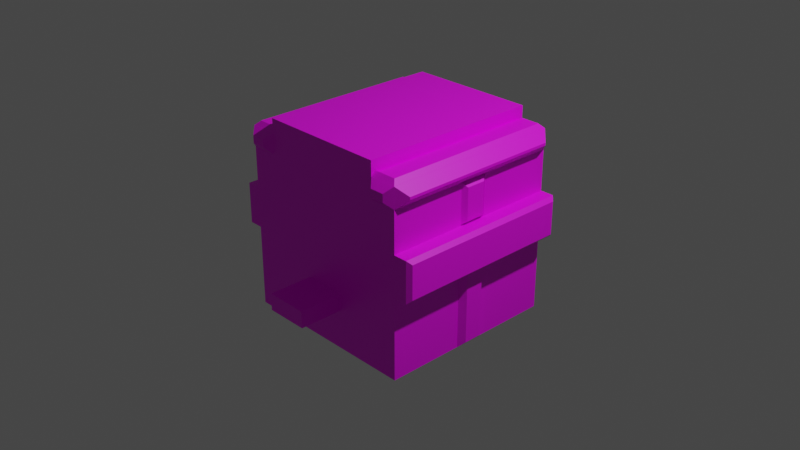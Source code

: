 # Source: drone.blend  (saved by Blender 3.4.6; exported with 4.5.12 LTS)
import bpy
from mathutils import Matrix  # noqa: F401  (used for matrix-valued properties, if any)

bpy.ops.wm.read_factory_settings(use_empty=True)
scene = bpy.context.scene
scene.name = 'Scene'

# ---- collections
col_collection = bpy.data.collections.new('Collection'); scene.collection.children.link(col_collection)

# ---- images (referenced by path relative to the original .blend; pixels are not part of the script)
import os
ASSET_DIR = os.environ.get("B2B_ASSET_DIR", "")  # directory of the original .blend (textures are referenced by path, not embedded)
HERE = os.path.dirname(os.path.abspath(__file__))  # packed textures are extracted next to this script under _unpacked/

def load_image(name, relpath, width, height, colorspace="sRGB"):
    """Load a texture the original file referenced (path relative to the .blend, or extracted next to this script)."""
    p = next((c for c in (os.path.join(HERE, relpath), os.path.join(ASSET_DIR, relpath)) if relpath and os.path.exists(c)), "")
    if p:
        img = bpy.data.images.load(p, check_existing=True)
        img.name = name
    else:  # same state as the original file: an image datablock whose file is absent (Cycles renders it pink)
        img = bpy.data.images.new(name, width, height)
        img.source = "FILE"
        img.filepath = "//" + (relpath or name)
    img.colorspace_settings.name = colorspace
    return img
img_drone_base_color = load_image('drone Base Color', 'textures/drone Base Color.png', 1024, 1024, 'sRGB')

# ---- materials (node trees are filled in below, after node groups)
mat_material = bpy.data.materials.new('Material')
mat_material.alpha_threshold = 0.0
mat_material.use_transparent_shadow = False
mat_material.roughness = 0.5
mat_material.line_color = (0.0, 0.0, 0.0, 1.0)

# ---- material node trees
mat_material.use_nodes = True; mat_material.node_tree.nodes.clear()
_N = mat_material.node_tree.nodes; _L = mat_material.node_tree.links
n0 = _N.new('ShaderNodeOutputMaterial'); n0.name = 'Material Output'; n0.location = (300, 300)
n1 = _N.new('ShaderNodeBsdfPrincipled'); n1.name = 'Principled BSDF'; n1.location = (10, 300)
n1.distribution = 'GGX'
n1.subsurface_method = 'RANDOM_WALK_SKIN'
n1.inputs[3].default_value = 1.45
n1.inputs[27].default_value = (0.0, 0.0, 0.0, 1.0)
n1.inputs[28].default_value = 1.0
n2 = _N.new('ShaderNodeTexImage'); n2.name = 'Image Texture'; n2.location = (-280, 275)
n2.image = img_drone_base_color
_L.new(n1.outputs[0], n0.inputs[0])
_L.new(n2.outputs[0], n1.inputs[0])
n0.is_active_output = True

# ---- world
world_world = bpy.data.worlds.new('World'); scene.world = world_world
world_world.use_nodes = True; world_world.node_tree.nodes.clear()
_N = world_world.node_tree.nodes; _L = world_world.node_tree.links
n0 = _N.new('ShaderNodeOutputWorld'); n0.name = 'World Output'; n0.location = (300, 300)
n1 = _N.new('ShaderNodeBackground'); n1.name = 'Background'; n1.location = (10, 300)
n1.inputs[0].default_value = (0.05088, 0.05088, 0.05088, 1.0)
_L.new(n1.outputs[0], n0.inputs[0])
n0.is_active_output = True
world_world.color = (0.05088, 0.05088, 0.05088)
world_world.use_sun_shadow = False
world_world.sun_shadow_jitter_overblur = 0.0

# ---- cameras
cam_camera = bpy.data.cameras.new('Camera')
cam_camera.clip_end = 100.0
cam_camera.ortho_scale = 7.314

# ---- lights
light_light = bpy.data.lights.new('Light', 'POINT')
light_light.transmission_factor = 0.0
light_light.energy = 1000.0
light_light.shadow_soft_size = 0.1
light_light.shadow_maximum_resolution = 0.006
light_light.use_absolute_resolution = True

# ---- meshes
me_cube = bpy.data.meshes.new('Cube')
me_cube.from_pydata([(0.0, -1.0, -1.0), (0.0, 1.0, 1.0), (0.0, -1.0, 1.0), (0.0, 1.0, -1.0), (1.0, 1.0, 1.0), (1.0, 1.0, -1.0), (1.0, -1.0, 1.0), (1.0, -1.0, -1.0), (0.4546, 0.3817, -1.0), (0.4546, -0.3118, -1.0), (0.0, -0.3118, -1.0), (0.0, 0.3817, -1.0), (0.08359, -0.2282, -1.404), (0.371, -0.2282, -1.404), (0.08359, 0.2982, -1.404), (0.371, 0.2982, -1.404), (0.4546, 0.3817, -1.435), (0.371, 0.2982, -1.518), (0.08359, 0.2982, -1.518), (0.0, 0.3817, -1.435), (0.4546, -0.3118, -1.435), (0.371, -0.2282, -1.518), (0.0, -0.3118, -1.435), (0.08359, -0.2282, -1.518), (0.0, -1.0, -0.3884), (0.0, -1.0, -0.571), (0.2318, -1.0, -0.3884), (0.2319, -1.0, -0.5709), (0.0, -1.474, -0.3884), (0.0, -1.474, -0.571), (0.2318, -1.474, -0.3884), (0.2319, -1.474, -0.5709), (1.0, -1.0, 0.7761), (1.0, 1.0, 0.776), (0.705, 1.0, 1.0), (0.7063, -1.0, 1.0), (0.705, -1.0, 1.0), (0.7063, -1.0, 0.7761), (0.7051, 1.0, 0.776), (1.0, 1.0, 0.9985), (0.9516, 0.9516, 1.047), (0.9516, -0.9516, 1.047), (1.0, -1.0, 0.9985), (0.705, 1.0, 0.9985), (0.7535, 0.9516, 1.047), (0.7063, -0.9516, 1.047), (0.7063, -1.0, 0.9985), (0.7534, -0.9516, 1.047), (0.705, -1.0, 0.9985), (1.097, 0.9023, 0.9023), (0.9994, 1.0, 1.0), (0.9994, -1.0, 1.0), (1.097, -0.9023, 0.9023), (0.9994, -1.0, 0.7761), (1.097, -0.9023, 0.8738), (1.097, 0.9023, 0.8738), (0.9994, 1.0, 0.776), (1.0, -1.0, 1.0), (0.9295, -1.071, 0.9295), (0.9295, -1.071, 0.8466), (1.0, -1.0, 0.7761), (0.7063, -1.0, 1.0), (0.7768, -1.071, 0.9295), (0.7768, -1.071, 0.8466), (0.7063, -1.0, 0.7761), (1.0, 1.0, -0.112), (1.0, -1.0, -0.112), (1.0, 1.0, 0.332), (1.0, -1.0, 0.3321), (1.146, 1.0, 0.332), (1.146, 1.0, -0.112), (1.146, -1.0, 0.3321), (1.146, -1.0, -0.112), (1.15, 1.0, 0.332), (1.191, 0.9586, 0.2907), (1.191, 0.9586, -0.0706), (1.15, 1.0, -0.112), (1.191, -0.9586, 0.2907), (1.15, -1.0, 0.3321), (1.15, -1.0, -0.112), (1.191, -0.9586, -0.07059), (0.9516, -0.157, 1.047), (0.9516, 0.157, 1.047), (1.0, -0.157, 0.7761), (1.0, 0.157, 0.7761), (1.0, 0.157, -1.0), (1.0, -0.157, -1.0), (1.0, 0.157, 1.0), (1.0, -0.157, 1.0), (1.0, 0.157, 0.9985), (1.0, -0.157, 0.9985), (0.9994, -0.157, 1.0), (0.9994, 0.157, 1.0), (1.097, -0.157, 0.9023), (1.097, 0.157, 0.9023), (1.097, 0.157, 0.8738), (1.097, -0.157, 0.8738), (0.9994, -0.157, 0.7761), (0.9994, 0.157, 0.7761), (1.0, -0.157, -0.112), (1.0, 0.157, -0.112), (1.0, 0.157, 0.332), (1.0, -0.157, 0.332), (1.146, 0.157, -0.112), (1.146, -0.157, -0.112), (1.146, 0.157, 0.332), (1.146, -0.157, 0.332), (1.191, 0.157, -0.0706), (1.191, -0.157, -0.07059), (1.15, -0.157, -0.112), (1.15, 0.157, -0.112), (1.15, 0.157, 0.332), (1.15, -0.157, 0.332), (1.191, -0.157, 0.2907), (1.191, 0.157, 0.2907), (0.9875, 0.157, 0.332), (1.039, 0.1059, 0.3831), (1.039, -0.1059, 0.3831), (0.9875, -0.157, 0.332), (0.9875, -0.157, 0.7761), (1.039, -0.1059, 0.725), (1.039, 0.1059, 0.725), (0.9875, 0.157, 0.7761), (0.4546, -0.3358, -1.131), (0.4546, -0.3358, -1.304), (0.0, -0.3357, -1.304), (0.0, -0.3357, -1.131), (1.002, -0.157, -0.112), (1.058, -0.1003, -0.1686), (1.058, 0.1003, -0.1686), (1.002, 0.157, -0.112), (1.002, -0.157, -1.0), (1.058, -0.1003, -0.9433), (1.002, 0.157, -1.0), (1.058, 0.1003, -0.9433), (0.0, -0.3118, -1.131), (0.0, -0.3118, -1.304), (0.4546, -0.3118, -1.304), (0.4546, -0.3118, -1.131), (0.4546, 0.3817, -1.304), (0.4546, 0.3817, -1.131), (0.0, 0.3817, -1.304), (0.0, 0.3817, -1.131), (0.4684, -0.3118, -1.304), (0.4684, -0.3118, -1.131), (0.4684, 0.3817, -1.304), (0.4684, 0.3817, -1.131), (0.4546, 0.3956, -1.304), (0.4546, 0.3956, -1.131), (0.0, 0.3956, -1.304), (0.0, 0.3956, -1.131), (0.4684, 0.3817, -1.217), (0.4684, -0.3118, -1.217), (0.0, -0.3357, -1.217), (0.4546, -0.3358, -1.217), (0.0, -0.3118, -1.217), (0.4546, -0.3118, -1.217), (0.4546, 0.3817, -1.217), (0.0, 0.3817, -1.217), (0.4546, 0.3956, -1.217), (0.0, 0.3956, -1.217), (0.0, 1.0, 1.154), (0.0, -1.0, 1.154), (0.705, -1.0, 1.154), (0.705, 1.0, 1.154), (0.4625, 1.0, 1.0), (0.4625, 1.0, -1.0), (0.3985, 1.087, -0.936), (0.4625, 1.023, -1.0), (0.0, 1.023, -1.0), (0.06401, 1.087, -0.936), (0.0, 1.023, 1.0), (0.06401, 1.087, 0.936), (0.4625, 1.023, 1.0), (0.3985, 1.087, 0.936), (-1.0, 1.0, 1.0), (-1.0, 1.0, -1.0), (-1.0, -1.0, 1.0), (-1.0, -1.0, -1.0), (-0.4546, 0.3817, -1.0), (-0.4546, -0.3118, -1.0), (-0.08359, -0.2282, -1.404), (-0.371, -0.2282, -1.404), (-0.08359, 0.2982, -1.404), (-0.371, 0.2982, -1.404), (-0.4546, 0.3817, -1.435), (-0.371, 0.2982, -1.518), (-0.08359, 0.2982, -1.518), (-0.4546, -0.3118, -1.435), (-0.371, -0.2282, -1.518), (-0.08359, -0.2282, -1.518), (-0.2318, -1.0, -0.3884), (-0.2319, -1.0, -0.5709), (-0.2318, -1.474, -0.3884), (-0.2319, -1.474, -0.5709), (-1.0, -1.0, 0.7761), (-1.0, 1.0, 0.776), (-0.705, 1.0, 1.0), (-0.7063, -1.0, 1.0), (-0.705, -1.0, 1.0), (-0.7063, -1.0, 0.7761), (-0.7051, 1.0, 0.776), (-1.0, 1.0, 0.9985), (-0.9516, 0.9516, 1.047), (-0.9516, -0.9516, 1.047), (-1.0, -1.0, 0.9985), (-0.705, 1.0, 0.9985), (-0.7535, 0.9516, 1.047), (-0.7063, -0.9516, 1.047), (-0.7063, -1.0, 0.9985), (-0.7534, -0.9516, 1.047), (-0.705, -1.0, 0.9985), (-1.097, 0.9023, 0.9023), (-0.9994, 1.0, 1.0), (-0.9994, -1.0, 1.0), (-1.097, -0.9023, 0.9023), (-0.9994, -1.0, 0.7761), (-1.097, -0.9023, 0.8738), (-1.097, 0.9023, 0.8738), (-0.9994, 1.0, 0.776), (-1.0, -1.0, 1.0), (-0.9295, -1.071, 0.9295), (-0.9295, -1.071, 0.8466), (-1.0, -1.0, 0.7761), (-0.7063, -1.0, 1.0), (-0.7768, -1.071, 0.9295), (-0.7768, -1.071, 0.8466), (-0.7063, -1.0, 0.7761), (-1.0, 1.0, -0.112), (-1.0, -1.0, -0.112), (-1.0, 1.0, 0.332), (-1.0, -1.0, 0.3321), (-1.146, 1.0, 0.332), (-1.146, 1.0, -0.112), (-1.146, -1.0, 0.3321), (-1.146, -1.0, -0.112), (-1.15, 1.0, 0.332), (-1.191, 0.9586, 0.2907), (-1.191, 0.9586, -0.0706), (-1.15, 1.0, -0.112), (-1.191, -0.9586, 0.2907), (-1.15, -1.0, 0.3321), (-1.15, -1.0, -0.112), (-1.191, -0.9586, -0.07059), (-0.9516, -0.157, 1.047), (-0.9516, 0.157, 1.047), (-1.0, -0.157, 0.7761), (-1.0, 0.157, 0.7761), (-1.0, 0.157, -1.0), (-1.0, -0.157, -1.0), (-1.0, 0.157, 1.0), (-1.0, -0.157, 1.0), (-1.0, 0.157, 0.9985), (-1.0, -0.157, 0.9985), (-0.9994, -0.157, 1.0), (-0.9994, 0.157, 1.0), (-1.097, -0.157, 0.9023), (-1.097, 0.157, 0.9023), (-1.097, 0.157, 0.8738), (-1.097, -0.157, 0.8738), (-0.9994, -0.157, 0.7761), (-0.9994, 0.157, 0.7761), (-1.0, -0.157, -0.112), (-1.0, 0.157, -0.112), (-1.0, 0.157, 0.332), (-1.0, -0.157, 0.332), (-1.146, 0.157, -0.112), (-1.146, -0.157, -0.112), (-1.146, 0.157, 0.332), (-1.146, -0.157, 0.332), (-1.191, 0.157, -0.0706), (-1.191, -0.157, -0.07059), (-1.15, -0.157, -0.112), (-1.15, 0.157, -0.112), (-1.15, 0.157, 0.332), (-1.15, -0.157, 0.332), (-1.191, -0.157, 0.2907), (-1.191, 0.157, 0.2907), (-0.9875, 0.157, 0.332), (-1.039, 0.1059, 0.3831), (-1.039, -0.1059, 0.3831), (-0.9875, -0.157, 0.332), (-0.9875, -0.157, 0.7761), (-1.039, -0.1059, 0.725), (-1.039, 0.1059, 0.725), (-0.9875, 0.157, 0.7761), (-0.4546, -0.3358, -1.131), (-0.4546, -0.3358, -1.304), (-1.002, -0.157, -0.112), (-1.058, -0.1003, -0.1686), (-1.058, 0.1003, -0.1686), (-1.002, 0.157, -0.112), (-1.002, -0.157, -1.0), (-1.058, -0.1003, -0.9433), (-1.002, 0.157, -1.0), (-1.058, 0.1003, -0.9433), (-0.4546, -0.3118, -1.304), (-0.4546, -0.3118, -1.131), (-0.4546, 0.3817, -1.304), (-0.4546, 0.3817, -1.131), (-0.4684, -0.3118, -1.304), (-0.4684, -0.3118, -1.131), (-0.4684, 0.3817, -1.304), (-0.4684, 0.3817, -1.131), (-0.4546, 0.3956, -1.304), (-0.4546, 0.3956, -1.131), (-0.4684, 0.3817, -1.217), (-0.4684, -0.3118, -1.217), (-0.4546, -0.3358, -1.217), (-0.4546, -0.3118, -1.217), (-0.4546, 0.3817, -1.217), (-0.4546, 0.3956, -1.217), (-0.705, -1.0, 1.154), (-0.705, 1.0, 1.154), (-0.4625, 1.0, 1.0), (-0.4625, 1.0, -1.0), (-0.3985, 1.087, -0.936), (-0.4625, 1.023, -1.0), (-0.06401, 1.087, -0.936), (-0.06401, 1.087, 0.936), (-0.4625, 1.023, 1.0), (-0.3985, 1.087, 0.936)], [], [(86, 99, 66, 7), (1, 165, 173, 171), (84, 33, 56, 98), (10, 11, 142, 135), (7, 66, 68, 32, 37, 35, 36, 2, 24, 26, 27, 25, 0), (34, 36, 48, 43), (8, 9, 138, 140), (137, 136, 22, 20), (14, 15, 13, 12), (18, 17, 15, 14), (17, 18, 19, 16), (21, 17, 16, 20), (23, 21, 20, 22), (18, 23, 22, 19), (11, 8, 140, 142), (23, 18, 14, 12), (21, 23, 12, 13), (17, 21, 13, 15), (27, 26, 30, 31), (29, 31, 30, 28), (24, 25, 29, 28), (25, 27, 31, 29), (26, 24, 28, 30), (33, 4, 50, 56), (37, 32, 60, 64), (33, 38, 34, 4), (34, 165, 1, 161, 164), (6, 32, 53, 51), (5, 65, 100, 85), (54, 96, 93, 52), (6, 35, 61, 57), (35, 37, 64, 61), (62, 63, 59, 58), (4, 34, 43, 39), (35, 6, 42, 46), (36, 35, 46, 48), (40, 82, 89, 39), (40, 44, 47, 45, 41, 81, 82), (44, 40, 39, 43), (41, 45, 46, 42), (47, 44, 43, 48), (4, 87, 92, 50), (50, 92, 94, 49), (51, 53, 54, 52), (49, 55, 56, 50), (55, 95, 98, 56), (87, 4, 39, 89), (58, 59, 60, 57), (57, 61, 62, 58), (59, 63, 64, 60), (63, 62, 61, 64), (32, 6, 57, 60), (6, 88, 90, 42), (65, 67, 69, 70), (106, 71, 78, 112), (67, 101, 105, 69), (68, 66, 72, 71), (102, 68, 71, 106), (69, 105, 111, 73), (71, 72, 79, 78), (112, 78, 77, 113), (74, 75, 76, 73), (78, 79, 80, 77), (75, 74, 114, 107), (73, 111, 114, 74), (70, 69, 73, 76), (108, 113, 77, 80), (75, 107, 110, 76), (108, 80, 79, 109), (100, 65, 70, 103), (72, 104, 109, 79), (103, 70, 76, 110), (3, 166, 5, 85, 86, 7, 0, 10, 9, 8, 11), (91, 51, 52, 93), (66, 99, 104, 72), (95, 55, 49, 94), (88, 6, 51, 91), (32, 83, 97, 53), (96, 54, 53, 97), (67, 33, 84, 101), (102, 83, 32, 68), (112, 113, 114, 111), (108, 109, 110, 107), (113, 108, 107, 114), (106, 112, 111, 105), (100, 103, 104, 99), (102, 106, 105, 101), (103, 110, 109, 104), (85, 100, 130, 133), (88, 91, 92, 87), (96, 97, 98, 95), (91, 93, 94, 92), (87, 89, 90, 88), (81, 90, 89, 82), (95, 94, 93, 96), (84, 98, 97, 83), (84, 83, 119, 122), (81, 41, 42, 90), (101, 84, 122, 115), (120, 117, 116, 121), (83, 102, 118, 119), (116, 117, 118, 115), (120, 121, 122, 119), (119, 118, 117, 120), (115, 122, 121, 116), (102, 101, 115, 118), (99, 86, 131, 127), (86, 85, 133, 131), (100, 99, 127, 130), (153, 154, 123, 126), (128, 129, 130, 127), (127, 131, 132, 128), (131, 133, 134, 132), (133, 130, 129, 134), (128, 132, 134, 129), (139, 137, 20, 16), (141, 139, 16, 19), (136, 141, 19, 22), (138, 135, 126, 123), (157, 140, 146, 151), (139, 141, 149, 147), (158, 155, 135, 142), (9, 10, 135, 138), (136, 137, 124, 125), (156, 138, 123, 154), (155, 136, 125, 153), (152, 151, 146, 144), (140, 138, 144, 146), (137, 139, 145, 143), (156, 137, 143, 152), (159, 160, 150, 148), (157, 139, 147, 159), (158, 142, 150, 160), (142, 140, 148, 150), (141, 158, 160, 149), (140, 157, 159, 148), (147, 149, 160, 159), (138, 156, 152, 144), (143, 145, 151, 152), (135, 155, 153, 126), (137, 156, 154, 124), (141, 136, 155, 158), (139, 157, 151, 145), (125, 124, 154, 153), (163, 164, 161, 162), (36, 34, 164, 163), (2, 36, 163, 162), (165, 166, 168, 173), (166, 165, 34, 38, 33, 67, 65, 5), (3, 1, 171, 169), (170, 172, 174, 167), (168, 169, 170, 167), (172, 170, 169, 171), (171, 173, 174, 172), (167, 174, 173, 168), (166, 3, 169, 168), (249, 178, 229, 262), (1, 171, 320, 314), (247, 261, 219, 196), (178, 0, 25, 192, 191, 24, 2, 199, 198, 200, 195, 231, 229), (197, 206, 211, 199), (179, 299, 297, 180), (296, 188, 22, 136), (183, 181, 182, 184), (187, 183, 184, 186), (186, 185, 19, 187), (189, 188, 185, 186), (190, 22, 188, 189), (187, 19, 22, 190), (11, 142, 299, 179), (190, 181, 183, 187), (189, 182, 181, 190), (186, 184, 182, 189), (192, 194, 193, 191), (29, 28, 193, 194), (25, 29, 194, 192), (191, 193, 28, 24), (196, 219, 213, 175), (200, 227, 223, 195), (196, 175, 197, 201), (197, 313, 161, 1, 314), (177, 214, 216, 195), (176, 248, 263, 228), (217, 215, 256, 259), (177, 220, 224, 198), (198, 224, 227, 200), (225, 221, 222, 226), (175, 202, 206, 197), (198, 209, 205, 177), (199, 211, 209, 198), (203, 202, 252, 245), (203, 245, 244, 204, 208, 210, 207), (207, 206, 202, 203), (204, 205, 209, 208), (210, 211, 206, 207), (175, 213, 255, 250), (213, 212, 257, 255), (214, 215, 217, 216), (212, 213, 219, 218), (218, 219, 261, 258), (250, 252, 202, 175), (221, 220, 223, 222), (220, 221, 225, 224), (222, 223, 227, 226), (226, 227, 224, 225), (195, 223, 220, 177), (177, 205, 253, 251), (228, 233, 232, 230), (269, 275, 241, 234), (230, 232, 268, 264), (231, 234, 235, 229), (265, 269, 234, 231), (232, 236, 274, 268), (234, 241, 242, 235), (275, 276, 240, 241), (237, 236, 239, 238), (241, 240, 243, 242), (238, 270, 277, 237), (236, 237, 277, 274), (233, 239, 236, 232), (271, 243, 240, 276), (238, 239, 273, 270), (271, 272, 242, 243), (263, 266, 233, 228), (235, 242, 272, 267), (266, 273, 239, 233), (3, 11, 179, 180, 10, 0, 178, 249, 248, 176, 315), (254, 256, 215, 214), (229, 235, 267, 262), (258, 257, 212, 218), (251, 254, 214, 177), (195, 216, 260, 246), (259, 260, 216, 217), (230, 264, 247, 196), (265, 231, 195, 246), (275, 274, 277, 276), (271, 270, 273, 272), (276, 277, 270, 271), (269, 268, 274, 275), (263, 262, 267, 266), (265, 264, 268, 269), (266, 267, 272, 273), (248, 294, 291, 263), (251, 250, 255, 254), (259, 258, 261, 260), (254, 255, 257, 256), (250, 251, 253, 252), (244, 245, 252, 253), (258, 259, 256, 257), (247, 246, 260, 261), (247, 285, 282, 246), (244, 253, 205, 204), (264, 278, 285, 247), (283, 284, 279, 280), (246, 282, 281, 265), (279, 278, 281, 280), (283, 282, 285, 284), (282, 283, 280, 281), (278, 279, 284, 285), (265, 281, 278, 264), (262, 288, 292, 249), (249, 292, 294, 248), (263, 291, 288, 262), (153, 126, 286, 308), (289, 288, 291, 290), (288, 289, 293, 292), (292, 293, 295, 294), (294, 295, 290, 291), (289, 290, 295, 293), (298, 185, 188, 296), (141, 19, 185, 298), (297, 286, 126, 135), (310, 306, 303, 299), (298, 304, 149, 141), (180, 297, 135, 10), (136, 125, 287, 296), (309, 308, 286, 297), (307, 301, 303, 306), (299, 303, 301, 297), (296, 300, 302, 298), (309, 307, 300, 296), (311, 305, 150, 160), (310, 311, 304, 298), (142, 150, 305, 299), (299, 305, 311, 310), (304, 311, 160, 149), (297, 301, 307, 309), (300, 307, 306, 302), (296, 287, 308, 309), (298, 302, 306, 310), (125, 153, 308, 287), (312, 162, 161, 313), (199, 312, 313, 197), (2, 162, 312, 199), (314, 320, 317, 315), (315, 176, 228, 230, 196, 201, 197, 314), (318, 316, 321, 319), (317, 316, 318, 169), (319, 171, 169, 318), (171, 319, 321, 320), (316, 317, 320, 321), (315, 317, 169, 3)])
_uv = me_cube.uv_layers.new(name='UVMap')
_uv.uv.foreach_set('vector', [0.1947, 0.4537, 0.1947, 0.3916, 0.2536, 0.3916, 0.2536, 0.4537, 0.2888, 0.7683, 0.2888, 0.736, 0.2905, 0.736, 0.2905, 0.7683, 0.7343, 0.07714, 0.7343, 0.01823, 0.7343, 0.01823, 0.7343, 0.07714, 0.4652, 0.6623, 0.4652, 0.7107, 0.4561, 0.7107, 0.4561, 0.6623, 0.01823, 0.0287, 0.08029, 0.0287, 0.1113, 0.0287, 0.1424, 0.0287, 0.1423, 0.04923, 0.158, 0.04923, 0.158, 0.04932, 0.158, 0.09859, 0.06097, 0.09859, 0.06097, 0.08239, 0.04821, 0.08239, 0.04821, 0.09859, 0.01823, 0.09859, 0.1244, 0.533, 0.1244, 0.3932, 0.1245, 0.3932, 0.1245, 0.533, 0.3783, 0.8044, 0.3783, 0.756, 0.3874, 0.756, 0.3874, 0.8044, 0.7721, 0.6256, 0.7721, 0.5939, 0.7813, 0.5939, 0.7813, 0.6256, 0.455, 0.785, 0.4349, 0.785, 0.4349, 0.7482, 0.455, 0.7482, 0.9161, 0.4869, 0.9161, 0.507, 0.9081, 0.507, 0.9081, 0.4869, 0.6316, 0.8637, 0.6316, 0.8436, 0.6399, 0.8378, 0.6399, 0.8695, 0.8177, 0.7047, 0.8177, 0.6679, 0.826, 0.6621, 0.826, 0.7105, 0.58, 0.8427, 0.58, 0.8628, 0.5717, 0.8686, 0.5717, 0.8368, 0.8206, 0.5134, 0.8206, 0.4766, 0.8289, 0.4708, 0.8289, 0.5192, 0.2433, 0.7677, 0.2433, 0.736, 0.2524, 0.736, 0.2524, 0.7677, 0.8257, 0.8319, 0.8257, 0.8687, 0.8177, 0.8687, 0.8177, 0.8319, 0.4349, 0.9104, 0.4349, 0.8903, 0.4428, 0.8903, 0.4428, 0.9104, 0.8641, 0.3086, 0.8641, 0.3454, 0.8561, 0.3454, 0.8561, 0.3086, 0.7119, 0.8447, 0.6991, 0.8447, 0.6991, 0.8116, 0.7119, 0.8116, 0.4349, 0.8376, 0.4349, 0.8214, 0.4476, 0.8214, 0.4476, 0.8376, 0.8069, 0.3086, 0.8197, 0.3086, 0.8197, 0.3418, 0.8069, 0.3418, 0.2595, 0.6664, 0.2757, 0.6664, 0.2757, 0.6995, 0.2595, 0.6995, 0.01823, 0.668, 0.03443, 0.668, 0.03443, 0.7011, 0.01823, 0.7011, 0.06953, 0.9633, 0.06953, 0.9789, 0.06949, 0.9789, 0.06949, 0.9633, 0.9742, 0.5621, 0.9742, 0.5826, 0.9742, 0.5826, 0.9742, 0.5621, 0.3294, 0.1685, 0.3294, 0.1479, 0.345, 0.1479, 0.345, 0.1685, 0.345, 0.1479, 0.345, 0.1309, 0.345, 0.09859, 0.3558, 0.09859, 0.3558, 0.1479, 0.2433, 0.9768, 0.2433, 0.9612, 0.2433, 0.9612, 0.2433, 0.9768, 0.4251, 0.4479, 0.4251, 0.3859, 0.484, 0.3859, 0.484, 0.4479, 0.7386, 0.3859, 0.7386, 0.4379, 0.7366, 0.4379, 0.7366, 0.3859, 0.962, 0.2086, 0.962, 0.2292, 0.962, 0.2292, 0.962, 0.2086, 0.5717, 0.9791, 0.5717, 0.9635, 0.5717, 0.9635, 0.5717, 0.9791, 0.95, 0.9578, 0.9558, 0.9578, 0.9558, 0.9685, 0.95, 0.9685, 0.01823, 0.974, 0.01823, 0.9534, 0.01833, 0.9534, 0.01833, 0.974, 0.962, 0.2292, 0.962, 0.2086, 0.9621, 0.2086, 0.9621, 0.2292, 0.962, 0.2293, 0.962, 0.2292, 0.9621, 0.2292, 0.9621, 0.2293, 0.05948, 0.6282, 0.05948, 0.5726, 0.06426, 0.5726, 0.06426, 0.6315, 0.5067, 0.2154, 0.5205, 0.2154, 0.5205, 0.3484, 0.5238, 0.3484, 0.5067, 0.3484, 0.5067, 0.2929, 0.5067, 0.2709, 0.9378, 0.5655, 0.9378, 0.5793, 0.933, 0.5827, 0.933, 0.5621, 0.9449, 0.3892, 0.9449, 0.4064, 0.9401, 0.4064, 0.9401, 0.3859, 0.2423, 0.4935, 0.2423, 0.6265, 0.2375, 0.6299, 0.2375, 0.4902, 0.6992, 0.5621, 0.6992, 0.621, 0.6991, 0.621, 0.6991, 0.5621, 0.3758, 0.6241, 0.3758, 0.5652, 0.3855, 0.5652, 0.3855, 0.6173, 0.156, 0.9173, 0.156, 0.9329, 0.1463, 0.9261, 0.1463, 0.9241, 0.7675, 0.9233, 0.7675, 0.9213, 0.7772, 0.9145, 0.7772, 0.9301, 0.6071, 0.1512, 0.6071, 0.09908, 0.6167, 0.09908, 0.6167, 0.158, 0.5951, 0.621, 0.5951, 0.5621, 0.5952, 0.5621, 0.5952, 0.621, 0.9445, 0.7713, 0.9445, 0.7655, 0.9515, 0.7606, 0.9515, 0.7762, 0.9135, 0.8994, 0.9135, 0.9199, 0.9065, 0.915, 0.9065, 0.9043, 0.0252, 0.9014, 0.0252, 0.912, 0.01823, 0.917, 0.01823, 0.8964, 0.9411, 0.3194, 0.9411, 0.3136, 0.9481, 0.3086, 0.9481, 0.3243, 0.2433, 0.9612, 0.2433, 0.9768, 0.2433, 0.9768, 0.2433, 0.9612, 0.5951, 0.7019, 0.5951, 0.6429, 0.5952, 0.6429, 0.5952, 0.7019, 0.2673, 0.1685, 0.2983, 0.1685, 0.2983, 0.1786, 0.2673, 0.1786, 0.5207, 0.4667, 0.5207, 0.5256, 0.5204, 0.5256, 0.5204, 0.4667, 0.5309, 0.3859, 0.5309, 0.4448, 0.5207, 0.4448, 0.5207, 0.3859, 0.1113, 0.0287, 0.08029, 0.0287, 0.08029, 0.01853, 0.1113, 0.01853, 0.5309, 0.4667, 0.5309, 0.5256, 0.5207, 0.5256, 0.5207, 0.4667, 0.5207, 0.3859, 0.5207, 0.4448, 0.5204, 0.4448, 0.5204, 0.3859, 0.1113, 0.01853, 0.08029, 0.01853, 0.08029, 0.01823, 0.1113, 0.01823, 0.6621, 0.4667, 0.6621, 0.5256, 0.658, 0.5227, 0.658, 0.4667, 0.9046, 0.3115, 0.9046, 0.3368, 0.9006, 0.3397, 0.9006, 0.3086, 0.8993, 0.01823, 0.8993, 0.04926, 0.8953, 0.04637, 0.8953, 0.02112, 0.4166, 0.3494, 0.3914, 0.3494, 0.3914, 0.2934, 0.4166, 0.2934, 0.6621, 0.3859, 0.6621, 0.4448, 0.658, 0.4448, 0.658, 0.3887, 0.2673, 0.1786, 0.2983, 0.1786, 0.2983, 0.1789, 0.2673, 0.1789, 0.4166, 0.2714, 0.3914, 0.2714, 0.3914, 0.2154, 0.4166, 0.2154, 0.6532, 0.1551, 0.6532, 0.09908, 0.6573, 0.09908, 0.6573, 0.158, 0.6532, 0.07714, 0.6532, 0.02112, 0.6573, 0.01823, 0.6573, 0.07714, 0.5682, 0.4448, 0.5682, 0.3859, 0.5784, 0.3859, 0.5784, 0.4448, 0.5784, 0.5256, 0.5784, 0.4667, 0.5787, 0.4667, 0.5787, 0.5256, 0.5784, 0.4448, 0.5784, 0.3859, 0.5787, 0.3859, 0.5787, 0.4448, 0.08823, 0.3552, 0.05591, 0.3552, 0.01835, 0.3552, 0.01835, 0.2963, 0.01835, 0.2743, 0.01835, 0.2154, 0.08823, 0.2154, 0.08823, 0.2635, 0.05646, 0.2635, 0.05646, 0.312, 0.08823, 0.312, 0.3758, 0.5433, 0.3758, 0.4844, 0.3855, 0.4912, 0.3855, 0.5433, 0.5682, 0.5256, 0.5682, 0.4667, 0.5784, 0.4667, 0.5784, 0.5256, 0.7386, 0.4599, 0.7386, 0.512, 0.7366, 0.512, 0.7366, 0.4599, 0.6992, 0.6429, 0.6992, 0.7019, 0.6991, 0.7019, 0.6991, 0.6429, 0.7343, 0.158, 0.7343, 0.09908, 0.7343, 0.09908, 0.7343, 0.158, 0.6071, 0.07714, 0.6071, 0.02506, 0.6167, 0.01823, 0.6167, 0.07714, 0.6627, 0.7164, 0.6316, 0.7164, 0.6316, 0.6575, 0.6627, 0.6575, 0.1446, 0.6284, 0.1136, 0.6284, 0.1136, 0.5695, 0.1446, 0.5695, 0.6621, 0.4667, 0.658, 0.4667, 0.658, 0.4448, 0.6621, 0.4448, 0.6532, 0.07714, 0.6573, 0.07714, 0.6573, 0.09908, 0.6532, 0.09908, 0.3914, 0.2714, 0.4166, 0.2714, 0.4166, 0.2934, 0.3914, 0.2934, 0.5207, 0.4667, 0.5204, 0.4667, 0.5204, 0.4448, 0.5207, 0.4448, 0.5682, 0.4448, 0.5784, 0.4448, 0.5784, 0.4667, 0.5682, 0.4667, 0.5309, 0.4667, 0.5207, 0.4667, 0.5207, 0.4448, 0.5309, 0.4448, 0.5784, 0.4448, 0.5787, 0.4448, 0.5787, 0.4667, 0.5784, 0.4667, 0.8626, 0.6621, 0.8626, 0.7241, 0.8624, 0.7241, 0.8624, 0.6621, 0.6992, 0.6429, 0.6991, 0.6429, 0.6991, 0.621, 0.6992, 0.621, 0.6071, 0.07714, 0.6167, 0.07714, 0.6167, 0.09908, 0.6071, 0.09908, 0.3758, 0.5433, 0.3855, 0.5433, 0.3855, 0.5652, 0.3758, 0.5652, 0.5951, 0.621, 0.5952, 0.621, 0.5952, 0.6429, 0.5951, 0.6429, 0.05948, 0.5507, 0.06426, 0.5507, 0.06426, 0.5726, 0.05948, 0.5726, 0.7386, 0.4599, 0.7366, 0.4599, 0.7366, 0.4379, 0.7386, 0.4379, 0.7343, 0.07714, 0.7343, 0.07714, 0.7343, 0.09908, 0.7343, 0.09908, 0.4802, 0.8903, 0.4802, 0.9122, 0.4793, 0.9122, 0.4793, 0.8903, 0.05948, 0.5507, 0.05948, 0.4952, 0.06426, 0.4918, 0.06426, 0.5507, 0.908, 0.7606, 0.908, 0.7916, 0.9072, 0.7916, 0.9072, 0.7606, 0.5352, 0.8368, 0.5352, 0.8607, 0.5204, 0.8607, 0.5204, 0.8368, 0.1551, 0.8808, 0.1551, 0.8498, 0.156, 0.8498, 0.156, 0.8808, 0.8598, 0.9235, 0.8598, 0.9087, 0.8648, 0.9052, 0.8648, 0.9271, 0.3297, 0.9281, 0.3297, 0.9133, 0.3347, 0.9097, 0.3347, 0.9316, 0.7772, 0.847, 0.7772, 0.878, 0.7721, 0.8745, 0.7721, 0.8506, 0.1187, 0.8498, 0.1187, 0.8808, 0.1136, 0.8772, 0.1136, 0.8533, 0.5309, 0.4667, 0.5309, 0.4448, 0.5318, 0.4448, 0.5318, 0.4667, 0.2901, 0.4537, 0.2901, 0.3916, 0.2902, 0.3916, 0.2902, 0.4537, 0.01835, 0.2743, 0.01835, 0.2963, 0.01823, 0.2963, 0.01823, 0.2743, 0.9524, 0.1182, 0.9524, 0.1402, 0.9523, 0.1402, 0.9523, 0.1182, 0.1197, 0.6966, 0.1197, 0.7284, 0.1136, 0.7284, 0.1136, 0.6966, 0.8233, 0.9091, 0.8233, 0.9232, 0.8177, 0.9271, 0.8177, 0.9052, 0.06589, 0.7376, 0.06589, 0.7996, 0.06029, 0.7957, 0.06029, 0.7415, 0.9199, 0.2306, 0.9199, 0.2086, 0.9255, 0.2126, 0.9255, 0.2266, 0.526, 0.7383, 0.526, 0.8004, 0.5204, 0.7964, 0.5204, 0.7423, 0.7848, 0.1088, 0.7848, 0.163, 0.7708, 0.163, 0.7708, 0.1088, 0.7721, 0.8105, 0.7721, 0.7621, 0.7813, 0.7621, 0.7813, 0.8105, 0.775, 0.4176, 0.775, 0.3859, 0.7842, 0.3859, 0.7842, 0.4176, 0.444, 0.6623, 0.444, 0.7107, 0.4349, 0.7107, 0.4349, 0.6623, 0.8069, 0.2722, 0.8069, 0.2404, 0.8086, 0.2404, 0.8086, 0.2722, 0.6326, 0.9704, 0.6326, 0.9765, 0.6316, 0.9765, 0.6316, 0.9704, 0.8213, 0.08176, 0.8213, 0.05, 0.8222, 0.05, 0.8222, 0.08176, 0.4501, 0.7107, 0.4501, 0.6623, 0.4561, 0.6623, 0.4561, 0.7107, 0.7721, 0.7256, 0.7721, 0.6938, 0.7813, 0.6938, 0.7813, 0.7256, 0.8177, 0.5939, 0.8177, 0.5621, 0.8194, 0.5621, 0.8194, 0.5939, 0.8194, 0.9696, 0.8194, 0.9757, 0.8177, 0.9757, 0.8177, 0.9696, 0.4501, 0.6623, 0.444, 0.6623, 0.444, 0.6606, 0.4501, 0.6606, 0.6377, 0.7528, 0.6377, 0.8013, 0.6316, 0.8013, 0.6316, 0.7528, 0.8663, 0.3859, 0.8663, 0.4343, 0.8653, 0.4343, 0.8653, 0.3859, 0.8714, 0.1182, 0.8714, 0.1667, 0.8705, 0.1667, 0.8705, 0.1182, 0.3297, 0.9741, 0.3297, 0.9681, 0.3307, 0.9681, 0.3307, 0.9741, 0.2007, 0.6664, 0.2007, 0.6982, 0.1947, 0.6982, 0.1947, 0.6664, 0.1463, 0.9754, 0.1463, 0.9694, 0.1473, 0.9694, 0.1473, 0.9754, 0.4501, 0.7107, 0.4561, 0.7107, 0.4561, 0.7117, 0.4501, 0.7117, 0.8451, 0.2404, 0.8451, 0.2086, 0.846, 0.2086, 0.846, 0.2404, 0.444, 0.7107, 0.4501, 0.7107, 0.4501, 0.7117, 0.444, 0.7117, 0.1463, 0.9815, 0.1463, 0.9754, 0.1473, 0.9754, 0.1473, 0.9815, 0.2068, 0.6664, 0.2068, 0.6982, 0.2007, 0.6982, 0.2007, 0.6664, 0.3297, 0.9802, 0.3297, 0.9741, 0.3307, 0.9741, 0.3307, 0.9802, 0.6437, 0.7528, 0.6437, 0.8013, 0.6377, 0.8013, 0.6377, 0.7528, 0.4561, 0.6623, 0.4501, 0.6623, 0.4501, 0.6606, 0.4561, 0.6606, 0.8194, 0.9636, 0.8194, 0.9696, 0.8177, 0.9696, 0.8177, 0.9636, 0.444, 0.7107, 0.444, 0.6623, 0.4501, 0.6623, 0.4501, 0.7107, 0.6326, 0.9644, 0.6326, 0.9704, 0.6316, 0.9704, 0.6316, 0.9644, 0.1257, 0.6966, 0.1257, 0.7284, 0.1197, 0.7284, 0.1197, 0.6966, 0.1947, 0.3552, 0.1947, 0.2154, 0.244, 0.2154, 0.244, 0.3552, 0.1244, 0.3932, 0.1244, 0.533, 0.1136, 0.533, 0.1136, 0.3932, 0.158, 0.09859, 0.158, 0.04932, 0.1688, 0.04932, 0.1688, 0.09859, 0.6985, 0.5256, 0.6985, 0.3859, 0.7001, 0.3859, 0.7001, 0.5256, 0.2052, 0.1309, 0.345, 0.1309, 0.345, 0.1479, 0.3294, 0.1479, 0.3294, 0.1685, 0.2983, 0.1685, 0.2673, 0.1685, 0.2052, 0.1685, 0.522, 0.5621, 0.522, 0.7019, 0.5204, 0.7019, 0.5204, 0.5621, 0.3922, 0.1491, 0.3922, 0.01823, 0.4156, 0.01823, 0.4156, 0.1491, 0.8717, 0.4869, 0.8717, 0.5192, 0.8653, 0.5148, 0.8653, 0.4914, 0.4777, 0.6197, 0.4777, 0.4888, 0.484, 0.4844, 0.484, 0.6241, 0.336, 0.8409, 0.336, 0.8732, 0.3297, 0.8687, 0.3297, 0.8454, 0.4349, 0.6197, 0.4349, 0.4888, 0.4412, 0.4844, 0.4412, 0.6241, 0.05591, 0.3552, 0.08823, 0.3552, 0.08823, 0.3568, 0.05591, 0.3568, 0.3297, 0.3859, 0.3886, 0.3859, 0.3886, 0.4479, 0.3297, 0.4479, 0.2888, 0.7683, 0.2905, 0.7683, 0.2905, 0.8006, 0.2888, 0.8006, 0.732, 0.2676, 0.732, 0.2676, 0.732, 0.2086, 0.732, 0.2086, 0.01823, 0.1685, 0.01823, 0.09859, 0.04821, 0.09859, 0.04821, 0.1148, 0.06097, 0.1148, 0.06097, 0.09859, 0.158, 0.09859, 0.158, 0.1479, 0.158, 0.1479, 0.1423, 0.1479, 0.1424, 0.1685, 0.1113, 0.1685, 0.08029, 0.1685, 0.5705, 0.01823, 0.5706, 0.01823, 0.5706, 0.158, 0.5705, 0.158, 0.1136, 0.7648, 0.1227, 0.7648, 0.1227, 0.8133, 0.1136, 0.8133, 0.7721, 0.5621, 0.7813, 0.5621, 0.7813, 0.5939, 0.7721, 0.5939, 0.6991, 0.7751, 0.6991, 0.7383, 0.7192, 0.7383, 0.7192, 0.7751, 0.9158, 0.1383, 0.9079, 0.1383, 0.9079, 0.1182, 0.9158, 0.1182, 0.8624, 0.7664, 0.8707, 0.7606, 0.8707, 0.7924, 0.8624, 0.7865, 0.8177, 0.7528, 0.826, 0.747, 0.826, 0.7955, 0.8177, 0.7896, 0.2515, 0.8619, 0.2433, 0.8677, 0.2433, 0.836, 0.2515, 0.8418, 0.8206, 0.3917, 0.8289, 0.3859, 0.8289, 0.4343, 0.8206, 0.4285, 0.2433, 0.7677, 0.2524, 0.7677, 0.2524, 0.7995, 0.2433, 0.7995, 0.8701, 0.8687, 0.8621, 0.8687, 0.8621, 0.8319, 0.8701, 0.8319, 0.6991, 0.8811, 0.7071, 0.8811, 0.7071, 0.9012, 0.6991, 0.9012, 0.783, 0.5226, 0.775, 0.5226, 0.775, 0.4858, 0.783, 0.4858, 0.834, 0.1182, 0.834, 0.1513, 0.8213, 0.1513, 0.8213, 0.1182, 0.4349, 0.8376, 0.4476, 0.8376, 0.4476, 0.8538, 0.4349, 0.8538, 0.2595, 0.6664, 0.2595, 0.6995, 0.2433, 0.6995, 0.2433, 0.6664, 0.05063, 0.668, 0.05063, 0.7011, 0.03443, 0.7011, 0.03443, 0.668, 0.3712, 0.9618, 0.3712, 0.9618, 0.3712, 0.9774, 0.3712, 0.9774, 0.5204, 0.9747, 0.5204, 0.9747, 0.5204, 0.9542, 0.5204, 0.9542, 0.3294, 0.0287, 0.345, 0.0287, 0.345, 0.04932, 0.3294, 0.04932, 0.345, 0.04932, 0.3558, 0.04932, 0.3558, 0.09859, 0.345, 0.09859, 0.345, 0.06627, 0.9771, 0.03388, 0.977, 0.03388, 0.977, 0.01823, 0.9771, 0.01823, 0.01823, 0.3932, 0.07714, 0.3932, 0.07714, 0.4553, 0.01823, 0.4553, 0.7705, 0.3347, 0.7685, 0.3347, 0.7685, 0.2827, 0.7705, 0.2827, 0.435, 0.9468, 0.435, 0.9468, 0.435, 0.9673, 0.435, 0.9673, 0.106, 0.9789, 0.106, 0.9789, 0.106, 0.9633, 0.106, 0.9633, 0.9123, 0.9564, 0.9123, 0.9671, 0.9065, 0.9671, 0.9065, 0.9564, 0.4793, 0.9487, 0.4794, 0.9487, 0.4794, 0.9693, 0.4793, 0.9693, 0.435, 0.9673, 0.4349, 0.9673, 0.4349, 0.9468, 0.435, 0.9468, 0.435, 0.9674, 0.4349, 0.9674, 0.4349, 0.9673, 0.435, 0.9673, 0.02302, 0.6282, 0.01823, 0.6315, 0.01823, 0.5726, 0.02302, 0.5726, 0.4702, 0.2154, 0.4702, 0.2709, 0.4702, 0.2929, 0.4702, 0.3484, 0.4531, 0.3484, 0.4564, 0.3484, 0.4564, 0.2154, 0.9406, 0.03546, 0.9358, 0.03884, 0.9358, 0.01823, 0.9406, 0.02162, 0.9396, 0.6655, 0.9443, 0.6621, 0.9443, 0.6826, 0.9396, 0.6826, 0.2835, 0.6265, 0.2787, 0.6299, 0.2787, 0.4902, 0.2835, 0.4935, 0.7356, 0.5621, 0.7357, 0.5621, 0.7357, 0.621, 0.7356, 0.621, 0.3394, 0.6241, 0.3297, 0.6173, 0.3297, 0.5652, 0.3394, 0.5652, 0.2044, 0.9344, 0.1947, 0.9276, 0.1947, 0.9256, 0.2044, 0.9188, 0.3712, 0.9165, 0.3809, 0.9097, 0.3809, 0.9253, 0.3712, 0.9185, 0.6072, 0.2155, 0.6169, 0.2086, 0.6169, 0.2676, 0.6072, 0.2676, 0.5585, 0.6429, 0.5586, 0.6429, 0.5586, 0.7019, 0.5585, 0.7019, 0.6991, 0.9426, 0.7061, 0.9377, 0.7061, 0.9533, 0.6991, 0.9484, 0.2502, 0.9247, 0.2433, 0.9198, 0.2433, 0.9091, 0.2502, 0.9042, 0.5274, 0.9128, 0.5204, 0.9177, 0.5204, 0.8972, 0.5274, 0.9021, 0.9439, 0.8369, 0.9508, 0.8319, 0.9508, 0.8476, 0.9439, 0.8427, 0.9771, 0.01823, 0.9771, 0.01823, 0.9771, 0.03388, 0.9771, 0.03388, 0.5585, 0.5621, 0.5586, 0.5621, 0.5586, 0.621, 0.5585, 0.621, 0.2673, 0.0287, 0.2673, 0.01853, 0.2983, 0.01853, 0.2983, 0.0287, 0.523, 0.09908, 0.5233, 0.09908, 0.5233, 0.158, 0.523, 0.158, 0.5128, 0.01823, 0.523, 0.01823, 0.523, 0.07714, 0.5128, 0.07714, 0.1113, 0.1685, 0.1113, 0.1786, 0.08029, 0.1786, 0.08029, 0.1685, 0.5128, 0.09908, 0.523, 0.09908, 0.523, 0.158, 0.5128, 0.158, 0.523, 0.01823, 0.5233, 0.01823, 0.5233, 0.07714, 0.523, 0.07714, 0.1113, 0.1786, 0.1113, 0.1789, 0.08029, 0.1789, 0.08029, 0.1786, 0.6978, 0.07714, 0.6937, 0.07714, 0.6937, 0.02112, 0.6978, 0.01823, 0.9031, 0.6902, 0.899, 0.6931, 0.899, 0.6621, 0.9031, 0.665, 0.8965, 0.5931, 0.8924, 0.5902, 0.8924, 0.565, 0.8965, 0.5621, 0.3549, 0.2154, 0.3549, 0.2714, 0.3297, 0.2714, 0.3297, 0.2154, 0.6978, 0.158, 0.6937, 0.1551, 0.6937, 0.09908, 0.6978, 0.09908, 0.2673, 0.01853, 0.2673, 0.01823, 0.2983, 0.01823, 0.2983, 0.01853, 0.3549, 0.2934, 0.3549, 0.3494, 0.3297, 0.3494, 0.3297, 0.2934, 0.6534, 0.2115, 0.6574, 0.2086, 0.6574, 0.2676, 0.6534, 0.2676, 0.6534, 0.2895, 0.6574, 0.2895, 0.6574, 0.3484, 0.6534, 0.3455, 0.5708, 0.2676, 0.5606, 0.2676, 0.5606, 0.2086, 0.5708, 0.2086, 0.5606, 0.3484, 0.5603, 0.3484, 0.5603, 0.2895, 0.5606, 0.2895, 0.5606, 0.2676, 0.5603, 0.2676, 0.5603, 0.2086, 0.5606, 0.2086, 0.08823, 0.3552, 0.08823, 0.312, 0.12, 0.312, 0.12, 0.2635, 0.08823, 0.2635, 0.08823, 0.2154, 0.1581, 0.2154, 0.1581, 0.2743, 0.1581, 0.2963, 0.1581, 0.3552, 0.1206, 0.3552, 0.3394, 0.5433, 0.3297, 0.5433, 0.3297, 0.4912, 0.3394, 0.4844, 0.5708, 0.3484, 0.5606, 0.3484, 0.5606, 0.2895, 0.5708, 0.2895, 0.7705, 0.2607, 0.7685, 0.2607, 0.7685, 0.2086, 0.7705, 0.2086, 0.7356, 0.6429, 0.7357, 0.6429, 0.7357, 0.7019, 0.7356, 0.7019, 0.732, 0.3484, 0.732, 0.3484, 0.732, 0.2895, 0.732, 0.2895, 0.6072, 0.2895, 0.6169, 0.2895, 0.6169, 0.3484, 0.6072, 0.3416, 0.3607, 0.6606, 0.3607, 0.7195, 0.3297, 0.7195, 0.3297, 0.6606, 0.6627, 0.5621, 0.6627, 0.621, 0.6316, 0.621, 0.6316, 0.5621, 0.6978, 0.07714, 0.6978, 0.09908, 0.6937, 0.09908, 0.6937, 0.07714, 0.6534, 0.2895, 0.6534, 0.2676, 0.6574, 0.2676, 0.6574, 0.2895, 0.3297, 0.2934, 0.3297, 0.2714, 0.3549, 0.2714, 0.3549, 0.2934, 0.523, 0.09908, 0.523, 0.07714, 0.5233, 0.07714, 0.5233, 0.09908, 0.5708, 0.2676, 0.5708, 0.2895, 0.5606, 0.2895, 0.5606, 0.2676, 0.5128, 0.09908, 0.5128, 0.07714, 0.523, 0.07714, 0.523, 0.09908, 0.5606, 0.2676, 0.5606, 0.2895, 0.5603, 0.2895, 0.5603, 0.2676, 0.8587, 0.01823, 0.8588, 0.01823, 0.8588, 0.08029, 0.8587, 0.08029, 0.7356, 0.6429, 0.7356, 0.621, 0.7357, 0.621, 0.7357, 0.6429, 0.6072, 0.2895, 0.6072, 0.2676, 0.6169, 0.2676, 0.6169, 0.2895, 0.3394, 0.5433, 0.3394, 0.5652, 0.3297, 0.5652, 0.3297, 0.5433, 0.5585, 0.6429, 0.5585, 0.621, 0.5586, 0.621, 0.5586, 0.6429, 0.02302, 0.5507, 0.02302, 0.5726, 0.01823, 0.5726, 0.01823, 0.5507, 0.7705, 0.2607, 0.7705, 0.2827, 0.7685, 0.2827, 0.7685, 0.2607, 0.732, 0.2676, 0.732, 0.2895, 0.732, 0.2895, 0.732, 0.2676, 0.95, 0.8994, 0.9508, 0.8994, 0.9508, 0.9214, 0.95, 0.9214, 0.02302, 0.5507, 0.01823, 0.5507, 0.01823, 0.4918, 0.02302, 0.4952, 0.9065, 0.8319, 0.9074, 0.8319, 0.9074, 0.863, 0.9065, 0.863, 0.03303, 0.86, 0.01823, 0.86, 0.01823, 0.8361, 0.03303, 0.8361, 0.9036, 0.4169, 0.9028, 0.4169, 0.9028, 0.3859, 0.9036, 0.3859, 0.6316, 0.9096, 0.6367, 0.906, 0.6367, 0.9279, 0.6316, 0.9244, 0.2882, 0.912, 0.2932, 0.9084, 0.2932, 0.9303, 0.2882, 0.9268, 0.2932, 0.8719, 0.2882, 0.8684, 0.2882, 0.8445, 0.2932, 0.8409, 0.1997, 0.8823, 0.1947, 0.8788, 0.1947, 0.8549, 0.1997, 0.8513, 0.5128, 0.09908, 0.5119, 0.09908, 0.5119, 0.07714, 0.5128, 0.07714, 0.856, 0.6241, 0.8558, 0.6241, 0.8558, 0.5621, 0.856, 0.5621, 0.1581, 0.2743, 0.1582, 0.2743, 0.1582, 0.2963, 0.1581, 0.2963, 0.9525, 0.4869, 0.9527, 0.4869, 0.9527, 0.5089, 0.9525, 0.5089, 0.1197, 0.6966, 0.1136, 0.6966, 0.1136, 0.6649, 0.1197, 0.6649, 0.07509, 0.9229, 0.06949, 0.9268, 0.06949, 0.9049, 0.07509, 0.9088, 0.02383, 0.7996, 0.01823, 0.7957, 0.01823, 0.7415, 0.02383, 0.7376, 0.5717, 0.9051, 0.5773, 0.909, 0.5773, 0.923, 0.5717, 0.927, 0.5681, 0.8004, 0.5625, 0.7964, 0.5625, 0.7423, 0.5681, 0.7383, 0.7708, 0.01823, 0.7848, 0.01823, 0.7848, 0.07237, 0.7708, 0.07237, 0.1947, 0.7664, 0.2038, 0.7664, 0.2038, 0.8148, 0.1947, 0.8148, 0.775, 0.4176, 0.7842, 0.4176, 0.7842, 0.4494, 0.775, 0.4494, 0.8069, 0.2086, 0.8086, 0.2086, 0.8086, 0.2404, 0.8069, 0.2404, 0.7675, 0.9727, 0.7685, 0.9727, 0.7685, 0.9787, 0.7675, 0.9787, 0.8213, 0.01823, 0.8222, 0.01823, 0.8222, 0.05, 0.8213, 0.05, 0.7721, 0.6621, 0.7813, 0.6621, 0.7813, 0.6938, 0.7721, 0.6938, 0.8177, 0.5939, 0.8194, 0.5939, 0.8194, 0.6256, 0.8177, 0.6256, 0.8558, 0.9696, 0.8575, 0.9696, 0.8575, 0.9757, 0.8558, 0.9757, 0.3357, 0.8044, 0.3297, 0.8044, 0.3297, 0.756, 0.3357, 0.756, 0.8835, 0.2571, 0.8825, 0.2571, 0.8825, 0.2086, 0.8835, 0.2086, 0.3981, 0.7091, 0.3972, 0.7091, 0.3972, 0.6606, 0.3981, 0.6606, 0.2892, 0.9728, 0.2882, 0.9728, 0.2882, 0.9668, 0.2892, 0.9668, 0.2007, 0.7299, 0.1947, 0.7299, 0.1947, 0.6982, 0.2007, 0.6982, 0.9818, 0.6681, 0.9808, 0.6681, 0.9808, 0.6621, 0.9818, 0.6621, 0.8451, 0.2404, 0.846, 0.2404, 0.846, 0.2722, 0.8451, 0.2722, 0.9818, 0.6742, 0.9808, 0.6742, 0.9808, 0.6681, 0.9818, 0.6681, 0.2068, 0.7299, 0.2007, 0.7299, 0.2007, 0.6982, 0.2068, 0.6982, 0.2892, 0.9789, 0.2882, 0.9789, 0.2882, 0.9728, 0.2892, 0.9728, 0.3418, 0.8044, 0.3357, 0.8044, 0.3357, 0.756, 0.3418, 0.756, 0.8558, 0.9636, 0.8575, 0.9636, 0.8575, 0.9696, 0.8558, 0.9696, 0.7675, 0.9666, 0.7685, 0.9666, 0.7685, 0.9727, 0.7675, 0.9727, 0.1257, 0.6966, 0.1197, 0.6966, 0.1197, 0.6649, 0.1257, 0.6649, 0.2932, 0.3552, 0.244, 0.3552, 0.244, 0.2154, 0.2932, 0.2154, 0.5705, 0.158, 0.5597, 0.158, 0.5597, 0.01823, 0.5705, 0.01823, 0.158, 0.09859, 0.1688, 0.09859, 0.1688, 0.1479, 0.158, 0.1479, 0.6955, 0.3484, 0.6939, 0.3484, 0.6939, 0.2086, 0.6955, 0.2086, 0.2052, 0.06627, 0.2052, 0.0287, 0.2673, 0.0287, 0.2983, 0.0287, 0.3294, 0.0287, 0.3294, 0.04932, 0.345, 0.04932, 0.345, 0.06627, 0.4754, 0.1491, 0.4521, 0.1491, 0.4521, 0.01823, 0.4754, 0.01823, 0.07581, 0.8684, 0.06949, 0.8639, 0.06949, 0.8406, 0.07581, 0.8361, 0.1947, 0.4946, 0.201, 0.4902, 0.201, 0.6299, 0.1947, 0.6255, 0.3788, 0.8732, 0.3725, 0.8687, 0.3725, 0.8454, 0.3788, 0.8409, 0.6152, 0.3903, 0.6215, 0.3859, 0.6215, 0.5256, 0.6152, 0.5212, 0.1206, 0.3552, 0.1206, 0.3568, 0.08823, 0.3568, 0.08823, 0.3552])
me_cube.materials.append(mat_material)
me_cube.use_mirror_vertex_groups = False
me_cube.update()

# ---- objects
ob_cube = bpy.data.objects.new('Cube', me_cube)
ob_light = bpy.data.objects.new('Light', light_light)
ob_camera = bpy.data.objects.new('Camera', cam_camera)

# ---- transforms, parenting, visibility, modifiers, constraints
ob_cube.location = (0.0, 0.0, 0.0)
ob_cube.lock_rotations_4d = False
ob_cube.empty_display_type = 'ARROWS'
ob_cube.lineart.crease_threshold = 0.0
ob_light.location = (4.076, 1.005, 5.904)
ob_light.rotation_euler = (0.6503, 0.05522, 1.866)
ob_light.lock_rotations_4d = False
ob_light.empty_display_type = 'ARROWS'
ob_light.color = (0.0, 0.0, 0.0, 0.0)
ob_light.lineart.crease_threshold = 0.0
ob_camera.location = (7.359, -6.926, 4.958)
ob_camera.rotation_euler = (1.109, 0.0, 0.8149)
ob_camera.lock_rotations_4d = False
ob_camera.empty_display_type = 'ARROWS'
ob_camera.color = (0.0, 0.0, 0.0, 0.0)
ob_camera.display_type = 'WIRE'
ob_camera.lineart.crease_threshold = 0.0

# ---- collection membership
col_collection.objects.link(ob_cube)
col_collection.objects.link(ob_light)
col_collection.objects.link(ob_camera)

# ---- scene / render settings (as saved in the file)
scene.camera = ob_camera
scene.frame_start = 1; scene.frame_end = 250; scene.frame_set(1)
scene.render.engine = 'BLENDER_EEVEE_NEXT'
scene.cycles.sampling_pattern = 'TABULATED_SOBOL'
scene.cycles.use_light_tree = False
scene.view_settings.view_transform = 'Filmic'
bpy.context.view_layer.update()
